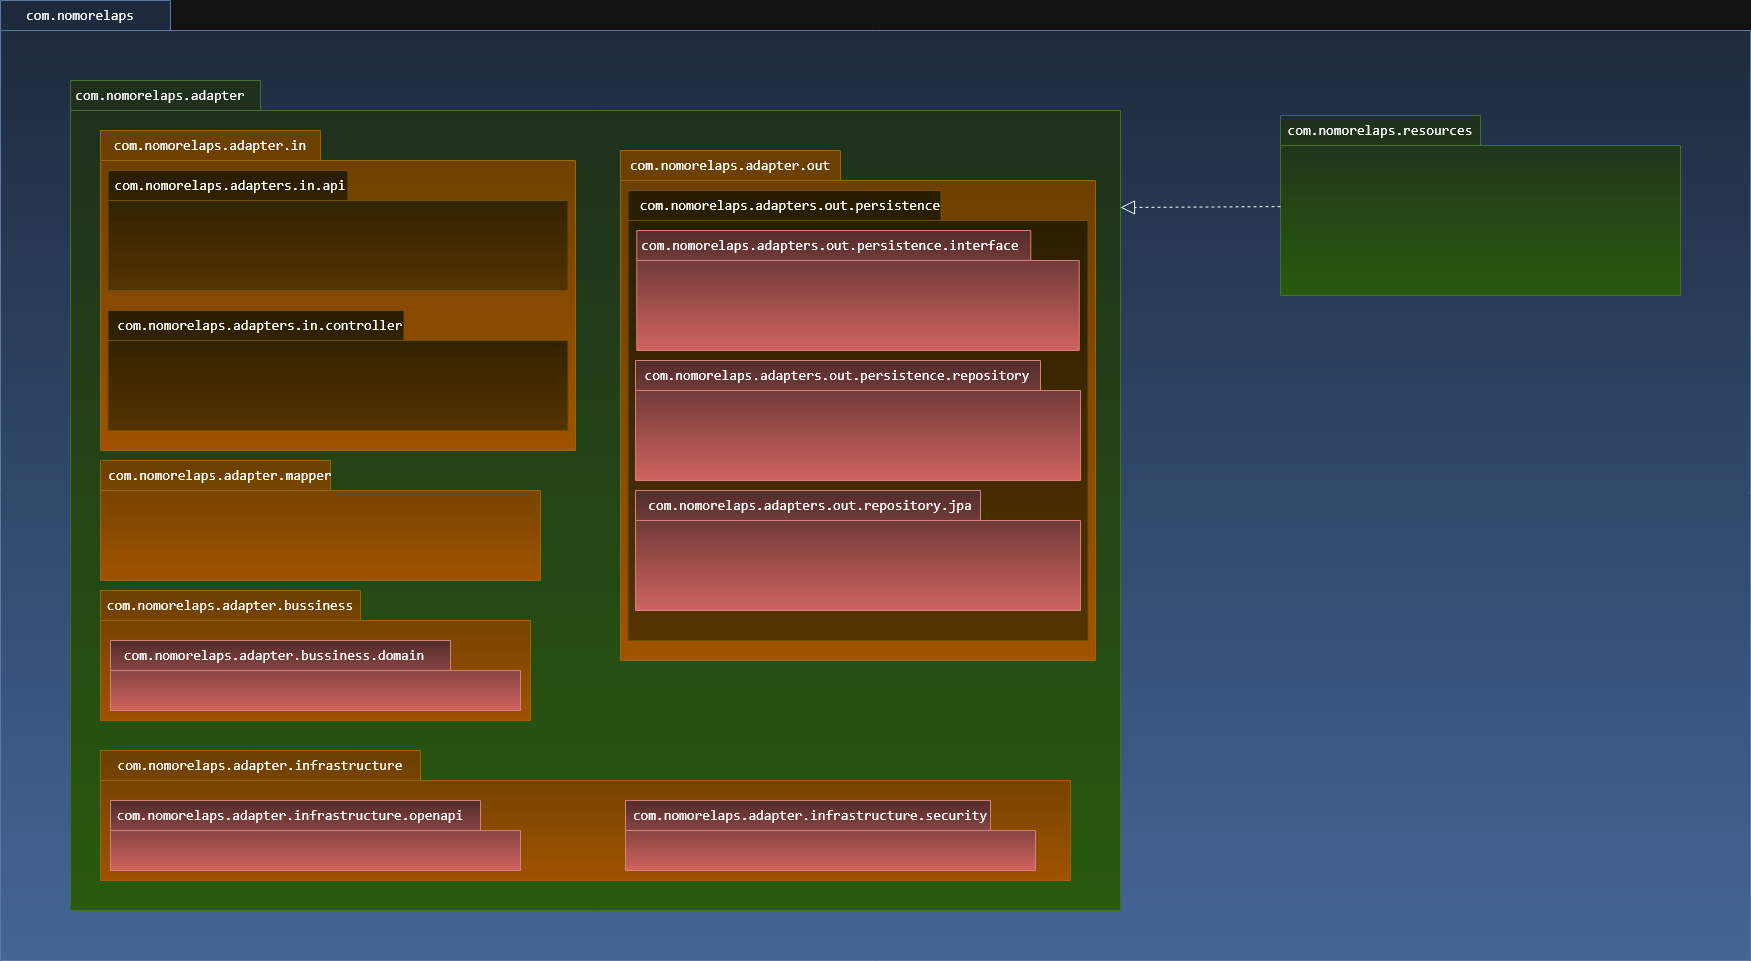

The diagram above was exported from draw.io. Its source (the exported page's mxGraphModel, read from the mxfile embedded in the PNG):
<mxGraphModel dx="2150" dy="1640" grid="1" gridSize="10" guides="1" tooltips="1" connect="1" arrows="1" fold="1" page="1" pageScale="1" pageWidth="827" pageHeight="1169" math="0" shadow="0">
  <root>
    <mxCell id="0" />
    <mxCell id="1" parent="0" />
    <mxCell id="TY0lE86EL6L_AMHN5dFj-11" parent="1" style="shape=folder;fontStyle=1;spacingTop=10;tabWidth=170;tabHeight=30;tabPosition=left;html=1;whiteSpace=wrap;labelBackgroundColor=none;fillColor=#dae8fc;strokeColor=#6c8ebf;gradientColor=#7ea6e0;" value="" vertex="1">
      <mxGeometry height="960" width="1750" x="20" y="40" as="geometry" />
    </mxCell>
    <mxCell id="TY0lE86EL6L_AMHN5dFj-3" parent="1" style="shape=folder;fontStyle=1;spacingTop=10;tabWidth=190;tabHeight=30;tabPosition=left;html=1;whiteSpace=wrap;fillColor=#d5e8d4;strokeColor=#82b366;gradientColor=#97d077;" value="" vertex="1">
      <mxGeometry height="830" width="1050" x="90" y="120" as="geometry" />
    </mxCell>
    <mxCell id="TY0lE86EL6L_AMHN5dFj-5" parent="1" style="shape=folder;fontStyle=1;spacingTop=10;tabWidth=200;tabHeight=30;tabPosition=left;html=1;whiteSpace=wrap;fillColor=#d5e8d4;strokeColor=#82b366;gradientColor=#97d077;" value="" vertex="1">
      <mxGeometry height="180" width="400" x="1300" y="155" as="geometry" />
    </mxCell>
    <mxCell id="TY0lE86EL6L_AMHN5dFj-7" parent="1" style="text;html=1;whiteSpace=wrap;align=center;verticalAlign=middle;rounded=0;fontColor=default;labelBackgroundColor=none;" value="&lt;div style=&quot;font-family: Consolas, &amp;quot;Courier New&amp;quot;, monospace; font-weight: normal; font-size: 14px; line-height: 19px; white-space: pre;&quot;&gt;&lt;div&gt;&lt;span style=&quot;&quot;&gt;com.nomorelaps.resources&lt;/span&gt;&lt;/div&gt;&lt;/div&gt;" vertex="1">
      <mxGeometry height="30" width="60" x="1370" y="155" as="geometry" />
    </mxCell>
    <mxCell id="TY0lE86EL6L_AMHN5dFj-9" edge="1" parent="1" source="TY0lE86EL6L_AMHN5dFj-5" style="endArrow=block;dashed=1;endFill=0;endSize=12;html=1;rounded=0;entryX=1;entryY=0.153;entryDx=0;entryDy=0;entryPerimeter=0;" target="TY0lE86EL6L_AMHN5dFj-3" value="">
      <mxGeometry relative="1" width="160" as="geometry">
        <mxPoint x="670" y="190" as="sourcePoint" />
        <mxPoint x="830" y="190" as="targetPoint" />
      </mxGeometry>
    </mxCell>
    <mxCell id="TY0lE86EL6L_AMHN5dFj-12" parent="1" style="text;html=1;whiteSpace=wrap;strokeColor=none;fillColor=none;align=center;verticalAlign=middle;rounded=0;labelBackgroundColor=none;" value="&lt;div style=&quot;color: rgb(204, 204, 204); font-family: Consolas, &amp;quot;Courier New&amp;quot;, monospace; font-weight: normal; font-size: 14px; line-height: 19px; white-space: pre;&quot;&gt;&lt;div&gt;&lt;span style=&quot;color: light-dark(rgb(212, 212, 212), rgb(255, 255, 255));&quot;&gt;com.nomorelaps&lt;/span&gt;&lt;/div&gt;&lt;/div&gt;" vertex="1">
      <mxGeometry height="30" width="60" x="70" y="40" as="geometry" />
    </mxCell>
    <mxCell id="TY0lE86EL6L_AMHN5dFj-20" parent="1" style="shape=folder;fontStyle=1;spacingTop=10;tabWidth=220;tabHeight=30;tabPosition=left;html=1;whiteSpace=wrap;fillColor=#ffcd28;strokeColor=#d79b00;gradientColor=#ffa500;" value="" vertex="1">
      <mxGeometry height="320" width="475" x="120" y="170" as="geometry" />
    </mxCell>
    <mxCell id="TY0lE86EL6L_AMHN5dFj-21" parent="1" style="text;html=1;whiteSpace=wrap;strokeColor=none;fillColor=none;align=center;verticalAlign=middle;rounded=0;labelBackgroundColor=none;" value="&lt;div style=&quot;font-family: Consolas, &amp;quot;Courier New&amp;quot;, monospace; font-weight: normal; font-size: 14px; line-height: 19px; white-space: pre;&quot;&gt;&lt;div&gt;&lt;div style=&quot;font-family: Consolas, &amp;quot;Courier New&amp;quot;, monospace; font-weight: normal; font-size: 14px; line-height: 19px; white-space: pre;&quot;&gt;&lt;div&gt;&lt;span&gt;&lt;span style=&quot;color: light-dark(rgb(212, 212, 212), rgb(255, 255, 255));&quot;&gt;com.nomorelaps&lt;/span&gt;&lt;span style=&quot;white-space: normal&quot;&gt;.adapter&lt;/span&gt;&lt;/span&gt;&lt;span&gt;&lt;span style=&quot;white-space: normal&quot;&gt;.in&lt;/span&gt;&lt;/span&gt;&lt;/div&gt;&lt;/div&gt;&lt;/div&gt;&lt;/div&gt;" vertex="1">
      <mxGeometry height="30" width="240" x="110" y="170" as="geometry" />
    </mxCell>
    <mxCell id="TY0lE86EL6L_AMHN5dFj-22" parent="1" style="shape=folder;fontStyle=1;spacingTop=10;tabWidth=240;tabHeight=30;tabPosition=left;html=1;whiteSpace=wrap;fillColor=#fff2cc;strokeColor=#d6b656;gradientColor=#ffd966;" value="" vertex="1">
      <mxGeometry height="120" width="460" x="127.5" y="210" as="geometry" />
    </mxCell>
    <mxCell id="TY0lE86EL6L_AMHN5dFj-23" parent="1" style="text;html=1;whiteSpace=wrap;strokeColor=none;fillColor=none;align=center;verticalAlign=middle;rounded=0;labelBackgroundColor=none;" value="&lt;div style=&quot;color: rgb(204, 204, 204); font-family: Consolas, &amp;quot;Courier New&amp;quot;, monospace; font-weight: normal; font-size: 14px; line-height: 19px; white-space: pre;&quot;&gt;&lt;div&gt;&lt;span style=&quot;color: light-dark(rgb(212, 212, 212), rgb(255, 255, 255));&quot;&gt;com.nomorelaps.adapters.in.api&lt;/span&gt;&lt;/div&gt;&lt;/div&gt;" vertex="1">
      <mxGeometry height="30" width="60" x="220" y="210" as="geometry" />
    </mxCell>
    <mxCell id="TY0lE86EL6L_AMHN5dFj-25" parent="1" style="text;html=1;whiteSpace=wrap;strokeColor=none;fillColor=none;align=center;verticalAlign=middle;rounded=0;labelBackgroundColor=none;" value="&lt;div style=&quot;font-family: Consolas, &amp;quot;Courier New&amp;quot;, monospace; font-weight: normal; font-size: 14px; line-height: 19px; white-space: pre;&quot;&gt;&lt;div&gt;&lt;span&gt;&lt;span style=&quot;color: light-dark(rgb(212, 212, 212), rgb(255, 255, 255));&quot;&gt;com.nomorelaps&lt;/span&gt;&lt;span style=&quot;white-space: normal&quot;&gt;.adapter&lt;/span&gt;&lt;/span&gt;&lt;/div&gt;&lt;/div&gt;" vertex="1">
      <mxGeometry height="30" width="240" x="60" y="120" as="geometry" />
    </mxCell>
    <mxCell id="TY0lE86EL6L_AMHN5dFj-26" parent="1" style="shape=folder;fontStyle=1;spacingTop=10;tabWidth=296;tabHeight=30;tabPosition=left;html=1;whiteSpace=wrap;fillColor=#fff2cc;strokeColor=#d6b656;gradientColor=#ffd966;" value="" vertex="1">
      <mxGeometry height="120" width="460" x="127.5" y="350" as="geometry" />
    </mxCell>
    <mxCell id="TY0lE86EL6L_AMHN5dFj-27" parent="1" style="text;html=1;whiteSpace=wrap;strokeColor=none;fillColor=none;align=center;verticalAlign=middle;rounded=0;labelBackgroundColor=none;" value="&lt;div style=&quot;color: rgb(204, 204, 204); font-family: Consolas, &amp;quot;Courier New&amp;quot;, monospace; font-weight: normal; font-size: 14px; line-height: 19px; white-space: pre;&quot;&gt;&lt;div&gt;&lt;span style=&quot;color: light-dark(rgb(212, 212, 212), rgb(255, 255, 255));&quot;&gt;com.nomorelaps.adapters.in.controller&lt;/span&gt;&lt;/div&gt;&lt;/div&gt;" vertex="1">
      <mxGeometry height="30" width="60" x="250" y="350" as="geometry" />
    </mxCell>
    <mxCell id="TY0lE86EL6L_AMHN5dFj-29" parent="1" style="shape=folder;fontStyle=1;spacingTop=10;tabWidth=230;tabHeight=30;tabPosition=left;html=1;whiteSpace=wrap;fillColor=#ffcd28;strokeColor=#d79b00;gradientColor=#ffa500;" value="" vertex="1">
      <mxGeometry height="120" width="440" x="120" y="500" as="geometry" />
    </mxCell>
    <mxCell id="TY0lE86EL6L_AMHN5dFj-30" parent="1" style="text;html=1;whiteSpace=wrap;strokeColor=none;fillColor=none;align=center;verticalAlign=middle;rounded=0;labelBackgroundColor=none;" value="&lt;div style=&quot;font-family: Consolas, &amp;quot;Courier New&amp;quot;, monospace; font-weight: normal; font-size: 14px; line-height: 19px; white-space: pre;&quot;&gt;&lt;div&gt;&lt;div style=&quot;font-family: Consolas, &amp;quot;Courier New&amp;quot;, monospace; font-weight: normal; font-size: 14px; line-height: 19px; white-space: pre;&quot;&gt;&lt;div&gt;&lt;span&gt;&lt;span style=&quot;color: light-dark(rgb(212, 212, 212), rgb(255, 255, 255));&quot;&gt;com.nomorelaps&lt;/span&gt;&lt;span style=&quot;white-space: normal&quot;&gt;.adapter&lt;/span&gt;&lt;/span&gt;&lt;span&gt;&lt;span style=&quot;white-space: normal&quot;&gt;.mapper&lt;/span&gt;&lt;/span&gt;&lt;/div&gt;&lt;/div&gt;&lt;/div&gt;&lt;/div&gt;" vertex="1">
      <mxGeometry height="30" width="240" x="120" y="500" as="geometry" />
    </mxCell>
    <mxCell id="TY0lE86EL6L_AMHN5dFj-31" parent="1" style="shape=folder;fontStyle=1;spacingTop=10;tabWidth=220;tabHeight=30;tabPosition=left;html=1;whiteSpace=wrap;fillColor=#ffcd28;strokeColor=#d79b00;gradientColor=#ffa500;" value="" vertex="1">
      <mxGeometry height="510" width="475" x="640" y="190" as="geometry" />
    </mxCell>
    <mxCell id="TY0lE86EL6L_AMHN5dFj-32" parent="1" style="text;html=1;whiteSpace=wrap;strokeColor=none;fillColor=none;align=center;verticalAlign=middle;rounded=0;labelBackgroundColor=none;" value="&lt;div style=&quot;font-family: Consolas, &amp;quot;Courier New&amp;quot;, monospace; font-weight: normal; font-size: 14px; line-height: 19px; white-space: pre;&quot;&gt;&lt;div&gt;&lt;div style=&quot;font-family: Consolas, &amp;quot;Courier New&amp;quot;, monospace; font-weight: normal; font-size: 14px; line-height: 19px; white-space: pre;&quot;&gt;&lt;div&gt;&lt;span&gt;&lt;span style=&quot;color: light-dark(rgb(212, 212, 212), rgb(255, 255, 255));&quot;&gt;com.nomorelaps&lt;/span&gt;&lt;span style=&quot;white-space: normal&quot;&gt;.adapter&lt;/span&gt;&lt;/span&gt;&lt;span&gt;&lt;span style=&quot;white-space: normal&quot;&gt;.out&lt;/span&gt;&lt;/span&gt;&lt;/div&gt;&lt;/div&gt;&lt;/div&gt;&lt;/div&gt;" vertex="1">
      <mxGeometry height="30" width="240" x="630" y="190" as="geometry" />
    </mxCell>
    <mxCell id="TY0lE86EL6L_AMHN5dFj-33" parent="1" style="shape=folder;fontStyle=1;spacingTop=10;tabWidth=313;tabHeight=30;tabPosition=left;html=1;whiteSpace=wrap;fillColor=#fff2cc;strokeColor=#d6b656;gradientColor=#ffd966;" value="" vertex="1">
      <mxGeometry height="450" width="460" x="647.5" y="230" as="geometry" />
    </mxCell>
    <mxCell id="TY0lE86EL6L_AMHN5dFj-34" parent="1" style="text;html=1;whiteSpace=wrap;strokeColor=none;fillColor=none;align=center;verticalAlign=middle;rounded=0;labelBackgroundColor=none;" value="&lt;div style=&quot;color: rgb(204, 204, 204); font-family: Consolas, &amp;quot;Courier New&amp;quot;, monospace; font-weight: normal; font-size: 14px; line-height: 19px; white-space: pre;&quot;&gt;&lt;div&gt;&lt;span style=&quot;color: light-dark(rgb(212, 212, 212), rgb(255, 255, 255));&quot;&gt;com.nomorelaps.adapters.out.persistence&lt;/span&gt;&lt;/div&gt;&lt;/div&gt;" vertex="1">
      <mxGeometry height="30" width="60" x="780" y="230" as="geometry" />
    </mxCell>
    <mxCell id="TY0lE86EL6L_AMHN5dFj-40" parent="1" style="shape=folder;fontStyle=1;spacingTop=10;tabWidth=345;tabHeight=30;tabPosition=left;html=1;whiteSpace=wrap;fillColor=#f8cecc;strokeColor=#b85450;gradientColor=#ea6b66;" value="" vertex="1">
      <mxGeometry height="120" width="445" x="655" y="530" as="geometry" />
    </mxCell>
    <mxCell id="TY0lE86EL6L_AMHN5dFj-41" parent="1" style="text;html=1;whiteSpace=wrap;strokeColor=none;fillColor=none;align=center;verticalAlign=middle;rounded=0;labelBackgroundColor=none;" value="&lt;div style=&quot;color: rgb(204, 204, 204); font-family: Consolas, &amp;quot;Courier New&amp;quot;, monospace; font-weight: normal; font-size: 14px; line-height: 19px; white-space: pre;&quot;&gt;&lt;div&gt;&lt;span style=&quot;color: light-dark(rgb(212, 212, 212), rgb(255, 255, 255));&quot;&gt;com.nomorelaps.adapters.out.repository.jpa&lt;/span&gt;&lt;/div&gt;&lt;/div&gt;" vertex="1">
      <mxGeometry height="30" width="60" x="800" y="530" as="geometry" />
    </mxCell>
    <mxCell id="TY0lE86EL6L_AMHN5dFj-35" parent="1" style="shape=folder;fontStyle=1;spacingTop=10;tabWidth=394;tabHeight=30;tabPosition=left;html=1;whiteSpace=wrap;fillColor=#f8cecc;strokeColor=#b85450;gradientColor=#ea6b66;" value="" vertex="1">
      <mxGeometry height="120" width="442.5" x="656.25" y="270" as="geometry" />
    </mxCell>
    <mxCell id="TY0lE86EL6L_AMHN5dFj-36" parent="1" style="text;html=1;whiteSpace=wrap;strokeColor=none;fillColor=none;align=center;verticalAlign=middle;rounded=0;labelBackgroundColor=none;" value="&lt;div style=&quot;color: rgb(204, 204, 204); font-family: Consolas, &amp;quot;Courier New&amp;quot;, monospace; font-weight: normal; font-size: 14px; line-height: 19px; white-space: pre;&quot;&gt;&lt;div&gt;&lt;span style=&quot;color: light-dark(rgb(212, 212, 212), rgb(255, 255, 255));&quot;&gt;com.nomorelaps.adapters.out.persistence.interface&lt;/span&gt;&lt;/div&gt;&lt;/div&gt;" vertex="1">
      <mxGeometry height="30" width="60" x="820" y="270" as="geometry" />
    </mxCell>
    <mxCell id="TY0lE86EL6L_AMHN5dFj-38" parent="1" style="shape=folder;fontStyle=1;spacingTop=10;tabWidth=405;tabHeight=30;tabPosition=left;html=1;whiteSpace=wrap;fillColor=#f8cecc;strokeColor=#b85450;gradientColor=#ea6b66;" value="" vertex="1">
      <mxGeometry height="120" width="445" x="655" y="400" as="geometry" />
    </mxCell>
    <mxCell id="TY0lE86EL6L_AMHN5dFj-39" parent="1" style="text;html=1;whiteSpace=wrap;strokeColor=none;fillColor=none;align=center;verticalAlign=middle;rounded=0;labelBackgroundColor=none;" value="&lt;div style=&quot;color: rgb(204, 204, 204); font-family: Consolas, &amp;quot;Courier New&amp;quot;, monospace; font-weight: normal; font-size: 14px; line-height: 19px; white-space: pre;&quot;&gt;&lt;div&gt;&lt;span style=&quot;color: light-dark(rgb(212, 212, 212), rgb(255, 255, 255));&quot;&gt;com.nomorelaps.adapters.out.persistence.repository&lt;/span&gt;&lt;/div&gt;&lt;/div&gt;" vertex="1">
      <mxGeometry height="30" width="60" x="827" y="400" as="geometry" />
    </mxCell>
    <mxCell id="TY0lE86EL6L_AMHN5dFj-44" parent="1" style="shape=folder;fontStyle=1;spacingTop=10;tabWidth=260;tabHeight=30;tabPosition=left;html=1;whiteSpace=wrap;fillColor=#ffcd28;strokeColor=#d79b00;gradientColor=#ffa500;" value="" vertex="1">
      <mxGeometry height="130" width="430" x="120" y="630" as="geometry" />
    </mxCell>
    <mxCell id="TY0lE86EL6L_AMHN5dFj-45" parent="1" style="text;html=1;whiteSpace=wrap;strokeColor=none;fillColor=none;align=center;verticalAlign=middle;rounded=0;labelBackgroundColor=none;" value="&lt;div style=&quot;font-family: Consolas, &amp;quot;Courier New&amp;quot;, monospace; font-weight: normal; font-size: 14px; line-height: 19px; white-space: pre;&quot;&gt;&lt;div&gt;&lt;div style=&quot;font-family: Consolas, &amp;quot;Courier New&amp;quot;, monospace; font-weight: normal; font-size: 14px; line-height: 19px; white-space: pre;&quot;&gt;&lt;div&gt;&lt;span&gt;&lt;span style=&quot;color: light-dark(rgb(212, 212, 212), rgb(255, 255, 255));&quot;&gt;com.nomorelaps&lt;/span&gt;&lt;span style=&quot;white-space: normal&quot;&gt;.adapter&lt;/span&gt;&lt;/span&gt;&lt;span&gt;&lt;span style=&quot;white-space: normal&quot;&gt;.bussiness&lt;/span&gt;&lt;/span&gt;&lt;/div&gt;&lt;/div&gt;&lt;/div&gt;&lt;/div&gt;" vertex="1">
      <mxGeometry height="30" width="240" x="130" y="630" as="geometry" />
    </mxCell>
    <mxCell id="TY0lE86EL6L_AMHN5dFj-46" parent="1" style="shape=folder;fontStyle=1;spacingTop=10;tabWidth=340;tabHeight=30;tabPosition=left;html=1;whiteSpace=wrap;fillColor=#f8cecc;strokeColor=#b85450;gradientColor=#ea6b66;" value="" vertex="1">
      <mxGeometry height="70" width="410" x="130" y="680" as="geometry" />
    </mxCell>
    <mxCell id="TY0lE86EL6L_AMHN5dFj-48" parent="1" style="text;html=1;whiteSpace=wrap;strokeColor=none;fillColor=none;align=center;verticalAlign=middle;rounded=0;labelBackgroundColor=none;" value="&lt;div style=&quot;font-family: Consolas, &amp;quot;Courier New&amp;quot;, monospace; font-weight: normal; font-size: 14px; line-height: 19px; white-space: pre;&quot;&gt;&lt;div&gt;&lt;div style=&quot;font-family: Consolas, &amp;quot;Courier New&amp;quot;, monospace; font-weight: normal; font-size: 14px; line-height: 19px; white-space: pre;&quot;&gt;&lt;div&gt;&lt;span&gt;&lt;span style=&quot;color: light-dark(rgb(212, 212, 212), rgb(255, 255, 255));&quot;&gt;com.nomorelaps&lt;/span&gt;&lt;span style=&quot;white-space: normal&quot;&gt;.adapter&lt;/span&gt;&lt;/span&gt;&lt;span&gt;&lt;span style=&quot;white-space: normal&quot;&gt;.bussiness.domain&lt;/span&gt;&lt;/span&gt;&lt;/div&gt;&lt;/div&gt;&lt;/div&gt;&lt;/div&gt;" vertex="1">
      <mxGeometry height="30" width="240" x="174" y="680" as="geometry" />
    </mxCell>
    <mxCell id="TY0lE86EL6L_AMHN5dFj-57" parent="1" style="shape=folder;fontStyle=1;spacingTop=10;tabWidth=320;tabHeight=30;tabPosition=left;html=1;whiteSpace=wrap;fillColor=#ffcd28;strokeColor=#d79b00;gradientColor=#ffa500;" value="" vertex="1">
      <mxGeometry height="130" width="970" x="120" y="790" as="geometry" />
    </mxCell>
    <mxCell id="TY0lE86EL6L_AMHN5dFj-58" parent="1" style="text;html=1;whiteSpace=wrap;strokeColor=none;fillColor=none;align=center;verticalAlign=middle;rounded=0;labelBackgroundColor=none;" value="&lt;div style=&quot;font-family: Consolas, &amp;quot;Courier New&amp;quot;, monospace; font-weight: normal; font-size: 14px; line-height: 19px; white-space: pre;&quot;&gt;&lt;div&gt;&lt;div style=&quot;font-family: Consolas, &amp;quot;Courier New&amp;quot;, monospace; font-weight: normal; font-size: 14px; line-height: 19px; white-space: pre;&quot;&gt;&lt;div&gt;&lt;span&gt;&lt;span style=&quot;color: light-dark(rgb(212, 212, 212), rgb(255, 255, 255));&quot;&gt;com.nomorelaps&lt;/span&gt;&lt;span style=&quot;white-space: normal&quot;&gt;.adapter&lt;/span&gt;&lt;/span&gt;&lt;span&gt;&lt;span style=&quot;white-space: normal&quot;&gt;.infrastructure&lt;/span&gt;&lt;/span&gt;&lt;/div&gt;&lt;/div&gt;&lt;/div&gt;&lt;/div&gt;" vertex="1">
      <mxGeometry height="30" width="240" x="160" y="790" as="geometry" />
    </mxCell>
    <mxCell id="TY0lE86EL6L_AMHN5dFj-59" parent="1" style="shape=folder;fontStyle=1;spacingTop=10;tabWidth=370;tabHeight=30;tabPosition=left;html=1;whiteSpace=wrap;fillColor=#f8cecc;strokeColor=#b85450;gradientColor=#ea6b66;" value="" vertex="1">
      <mxGeometry height="70" width="410" x="130" y="840" as="geometry" />
    </mxCell>
    <mxCell id="TY0lE86EL6L_AMHN5dFj-60" parent="1" style="text;html=1;whiteSpace=wrap;strokeColor=none;fillColor=none;align=center;verticalAlign=middle;rounded=0;labelBackgroundColor=none;" value="&lt;div style=&quot;font-family: Consolas, &amp;quot;Courier New&amp;quot;, monospace; font-weight: normal; font-size: 14px; line-height: 19px; white-space: pre;&quot;&gt;&lt;div&gt;&lt;div style=&quot;font-family: Consolas, &amp;quot;Courier New&amp;quot;, monospace; font-weight: normal; font-size: 14px; line-height: 19px; white-space: pre;&quot;&gt;&lt;div&gt;&lt;span&gt;&lt;span style=&quot;color: light-dark(rgb(212, 212, 212), rgb(255, 255, 255));&quot;&gt;com.nomorelaps&lt;/span&gt;&lt;span style=&quot;white-space: normal&quot;&gt;.adapter&lt;/span&gt;&lt;/span&gt;&lt;span&gt;&lt;span style=&quot;white-space: normal&quot;&gt;.infrastructure.openapi&lt;/span&gt;&lt;/span&gt;&lt;/div&gt;&lt;/div&gt;&lt;/div&gt;&lt;/div&gt;" vertex="1">
      <mxGeometry height="30" width="240" x="190" y="840" as="geometry" />
    </mxCell>
    <mxCell id="TY0lE86EL6L_AMHN5dFj-61" parent="1" style="shape=folder;fontStyle=1;spacingTop=10;tabWidth=365;tabHeight=30;tabPosition=left;html=1;whiteSpace=wrap;fillColor=#f8cecc;strokeColor=#b85450;gradientColor=#ea6b66;" value="" vertex="1">
      <mxGeometry height="70" width="410" x="645" y="840" as="geometry" />
    </mxCell>
    <mxCell id="TY0lE86EL6L_AMHN5dFj-62" parent="1" style="text;html=1;whiteSpace=wrap;strokeColor=none;fillColor=none;align=center;verticalAlign=middle;rounded=0;labelBackgroundColor=none;" value="&lt;div style=&quot;font-family: Consolas, &amp;quot;Courier New&amp;quot;, monospace; font-weight: normal; font-size: 14px; line-height: 19px; white-space: pre;&quot;&gt;&lt;div&gt;&lt;div style=&quot;font-family: Consolas, &amp;quot;Courier New&amp;quot;, monospace; font-weight: normal; font-size: 14px; line-height: 19px; white-space: pre;&quot;&gt;&lt;div&gt;&lt;span&gt;&lt;span style=&quot;color: light-dark(rgb(212, 212, 212), rgb(255, 255, 255));&quot;&gt;com.nomorelaps&lt;/span&gt;&lt;span style=&quot;white-space: normal&quot;&gt;.adapter&lt;/span&gt;&lt;/span&gt;&lt;span&gt;&lt;span style=&quot;white-space: normal&quot;&gt;.infrastructure.security&lt;/span&gt;&lt;/span&gt;&lt;/div&gt;&lt;/div&gt;&lt;/div&gt;&lt;/div&gt;" vertex="1">
      <mxGeometry height="30" width="240" x="710" y="840" as="geometry" />
    </mxCell>
  </root>
</mxGraphModel>